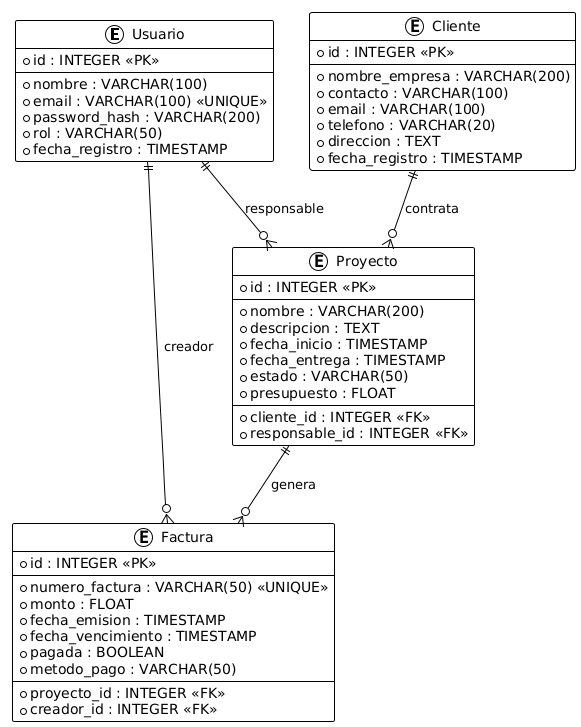

The diagram above was rendered by PlantUML. Its source (embedded in the PNG):
@startuml
!theme plain

entity Usuario {
    + id : INTEGER <<PK>>
    --
    + nombre : VARCHAR(100)
    + email : VARCHAR(100) <<UNIQUE>>
    + password_hash : VARCHAR(200)
    + rol : VARCHAR(50)
    + fecha_registro : TIMESTAMP
}

entity Cliente {
    + id : INTEGER <<PK>>
    --
    + nombre_empresa : VARCHAR(200)
    + contacto : VARCHAR(100)
    + email : VARCHAR(100)
    + telefono : VARCHAR(20)
    + direccion : TEXT
    + fecha_registro : TIMESTAMP
}

entity Proyecto {
    + id : INTEGER <<PK>>
    --
    + nombre : VARCHAR(200)
    + descripcion : TEXT
    + fecha_inicio : TIMESTAMP
    + fecha_entrega : TIMESTAMP
    + estado : VARCHAR(50)
    + presupuesto : FLOAT
    --
    + cliente_id : INTEGER <<FK>>
    + responsable_id : INTEGER <<FK>>
}

entity Factura {
    + id : INTEGER <<PK>>
    --
    + numero_factura : VARCHAR(50) <<UNIQUE>>
    + monto : FLOAT
    + fecha_emision : TIMESTAMP
    + fecha_vencimiento : TIMESTAMP
    + pagada : BOOLEAN
    + metodo_pago : VARCHAR(50)
    --
    + proyecto_id : INTEGER <<FK>>
    + creador_id : INTEGER <<FK>>
}

Usuario ||--o{ Proyecto : responsable
Usuario ||--o{ Factura : creador
Cliente ||--o{ Proyecto : contrata
Proyecto ||--o{ Factura : genera
@enduml